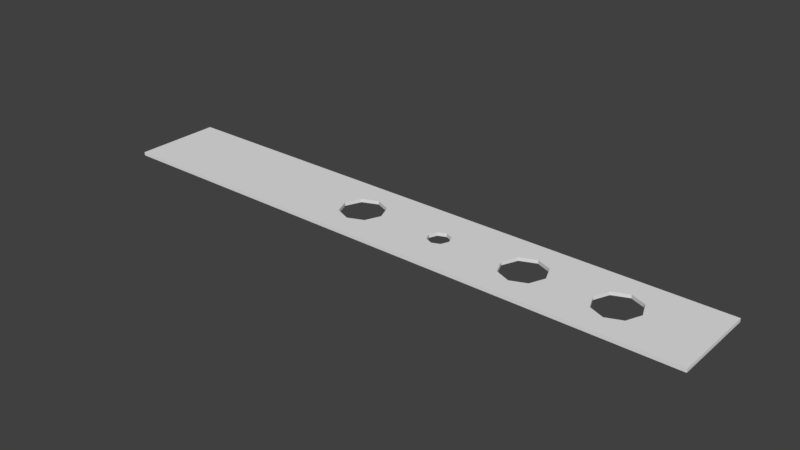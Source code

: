 # Source: Lochstreifen7.blend  (saved by Blender 2.77.0; exported with 4.5.12 LTS)
import bpy
from mathutils import Matrix  # noqa: F401  (used for matrix-valued properties, if any)

bpy.ops.wm.read_factory_settings(use_empty=True)
scene = bpy.context.scene
scene.name = 'Scene'

# ---- collections
col_collection_1 = bpy.data.collections.new('Collection 1'); scene.collection.children.link(col_collection_1)

# ---- world
world_world = bpy.data.worlds.new('World'); scene.world = world_world
world_world.color = (0.05088, 0.05088, 0.05088)
world_world.use_sun_shadow = False
world_world.sun_shadow_jitter_overblur = 0.0
world_world.cycles.sampling_method = 'MANUAL'

# ---- meshes
me_plane = bpy.data.meshes.new('Plane')
me_plane.from_pydata([(-1.0, -1.0, 0.0), (1.0, -1.0, 0.0), (-1.0, 1.0, 0.0), (1.0, 1.0, 0.0), (0.146, 1.0, 0.0), (0.146, -1.0, 0.0), (0.146, -0.25, 0.0), (0.1095, 0.0, 0.0), (0.146, 0.25, 0.0), (0.1825, 0.0, 0.0), (1.0, 0.0, 0.0), (-1.0, 0.0, 0.0), (0.1202, -0.1768, 0.0), (0.1202, 0.1768, 0.0), (0.1718, 0.1768, 0.0), (0.1718, -0.1768, 0.0), (0.7299, -1.0, 0.0), (0.7299, 1.0, 0.0), (0.6783, 0.3535, 0.0), (0.8029, 0.0, 0.0), (0.6569, 0.0, 0.0), (0.7299, 0.5, 0.0), (0.7299, -0.5, 0.0), (0.6783, -0.3535, 0.0), (0.7815, 0.3535, 0.0), (0.7815, -0.3535, 0.0), (0.3863, 0.3535, 0.0), (0.4379, 1.0, 0.0), (0.4379, -1.0, 0.0), (0.5109, 0.0, 0.0), (0.3649, 0.0, 0.0), (0.4379, 0.5, 0.0), (0.4379, -0.5, 0.0), (0.3863, -0.3535, 0.0), (0.4895, 0.3535, 0.0), (0.4895, -0.3535, 0.0), (-0.1976, 0.3535, 0.0), (-0.07299, 0.0, 0.0), (-0.219, 0.0, 0.0), (-0.146, 0.5, 0.0), (-0.146, -0.5, 0.0), (-0.1976, -0.3535, 0.0), (-0.09437, 0.3535, 0.0), (-0.09437, -0.3535, 0.0), (-0.146, 1.0, 0.0), (-0.146, -1.0, 0.0), (-1.0, -1.0, 0.01), (1.0, -1.0, 0.01), (-1.0, 1.0, 0.01), (1.0, 1.0, 0.01), (0.146, 1.0, 0.01), (0.146, -1.0, 0.01), (0.146, -0.25, 0.01), (0.1095, 0.0, 0.01), (0.146, 0.25, 0.01), (0.1825, 0.0, 0.01), (1.0, 0.0, 0.01), (-1.0, 0.0, 0.01), (0.1202, -0.1768, 0.01), (0.1202, 0.1768, 0.01), (0.1718, 0.1768, 0.01), (0.1718, -0.1768, 0.01), (0.7299, -1.0, 0.01), (0.7299, 1.0, 0.01), (0.6783, 0.3535, 0.01), (0.8029, 0.0, 0.01), (0.6569, 0.0, 0.01), (0.7299, 0.5, 0.01), (0.7299, -0.5, 0.01), (0.6783, -0.3535, 0.01), (0.7815, 0.3535, 0.01), (0.7815, -0.3535, 0.01), (0.3863, 0.3535, 0.01), (0.4379, 1.0, 0.01), (0.4379, -1.0, 0.01), (0.5109, 0.0, 0.01), (0.3649, 0.0, 0.01), (0.4379, 0.5, 0.01), (0.4379, -0.5, 0.01), (0.3863, -0.3535, 0.01), (0.4895, 0.3535, 0.01), (0.4895, -0.3535, 0.01), (-0.1976, 0.3535, 0.01), (-0.07299, 0.0, 0.01), (-0.219, 0.0, 0.01), (-0.146, 0.5, 0.01), (-0.146, -0.5, 0.01), (-0.1976, -0.3535, 0.01), (-0.09437, 0.3535, 0.01), (-0.09437, -0.3535, 0.01), (-0.146, 1.0, 0.01), (-0.146, -1.0, 0.01)], [], [(5, 45, 40, 43, 37, 7, 12, 6), (13, 7, 37, 42, 39, 44, 4, 8), (22, 25, 19, 10, 1, 16), (10, 19, 24, 21, 17, 3), (9, 14, 8, 4, 27, 31, 26, 30), (20, 29, 34, 31, 27, 17, 21, 18), (35, 29, 20, 23, 22, 16, 28, 32), (15, 9, 30, 33, 32, 28, 5, 6), (11, 38, 41, 40, 45, 0), (2, 44, 39, 36, 38, 11), (51, 52, 58, 53, 83, 89, 86, 91), (59, 54, 50, 90, 85, 88, 83, 53), (68, 62, 47, 56, 65, 71), (56, 49, 63, 67, 70, 65), (55, 76, 72, 77, 73, 50, 54, 60), (66, 64, 67, 63, 73, 77, 80, 75), (81, 78, 74, 62, 68, 69, 66, 75), (61, 52, 51, 74, 78, 79, 76, 55), (57, 46, 91, 86, 87, 84), (48, 57, 84, 82, 85, 90), (2, 11, 57, 48), (18, 21, 67, 64), (16, 1, 47, 62), (41, 38, 84, 87), (12, 7, 53, 58), (33, 30, 76, 79), (3, 17, 63, 49), (42, 37, 83, 88), (13, 8, 54, 59), (17, 27, 73, 63), (24, 19, 65, 70), (38, 36, 82, 84), (14, 9, 55, 60), (28, 16, 62, 74), (35, 32, 78, 81), (39, 42, 88, 85), (20, 18, 64, 66), (34, 29, 75, 80), (40, 41, 87, 86), (30, 26, 72, 76), (37, 43, 89, 83), (31, 34, 80, 77), (27, 4, 50, 73), (36, 39, 85, 82), (32, 33, 79, 78), (5, 28, 74, 51), (4, 44, 90, 50), (43, 40, 86, 89), (29, 35, 81, 75), (11, 0, 46, 57), (23, 20, 66, 69), (0, 45, 91, 46), (1, 10, 56, 47), (26, 31, 77, 72), (10, 3, 49, 56), (25, 22, 68, 71), (6, 12, 58, 52), (44, 2, 48, 90), (21, 24, 70, 67), (7, 13, 59, 53), (45, 5, 51, 91), (22, 23, 69, 68), (8, 14, 60, 54), (15, 6, 52, 61), (19, 25, 71, 65), (9, 15, 61, 55)])
me_plane.use_remesh_preserve_volume = False
me_plane.use_remesh_preserve_attributes = False
me_plane.use_mirror_vertex_groups = False
me_plane.update()

# ---- objects
ob_plane = bpy.data.objects.new('Plane', me_plane)

# ---- transforms, parenting, visibility, modifiers, constraints
ob_plane.location = (0.0, 0.0, 0.0)
ob_plane.scale = (0.87, 0.127, 1.0)
ob_plane.lineart.crease_threshold = 0.0

# ---- collection membership
col_collection_1.objects.link(ob_plane)

# ---- scene / render settings (as saved in the file)
scene.frame_start = 1; scene.frame_end = 250; scene.frame_set(1)
scene.render.engine = 'BLENDER_EEVEE_NEXT'
scene.render.resolution_percentage = 50
scene.render.dither_intensity = 0.0
scene.cycles.use_denoising = False
scene.cycles.samples = 128
scene.cycles.sampling_pattern = 'TABULATED_SOBOL'
scene.cycles.light_sampling_threshold = 0.0
scene.cycles.use_adaptive_sampling = False
scene.cycles.use_light_tree = False
scene.cycles.blur_glossy = 0.0
scene.cycles.sample_clamp_indirect = 0.0
scene.view_settings.view_transform = 'Standard'
bpy.context.view_layer.update()

# ---- added for rendering (the .blend has no active camera and no usable light): camera, sun
cam_auto = bpy.data.cameras.new('AutoCamera')
cam_auto.lens = 50.0
cam_auto.sensor_width = 36.0
cam_auto.clip_end = 1000.0
ob_auto_camera = bpy.data.objects.new('AutoCamera', cam_auto)
scene.collection.objects.link(ob_auto_camera)
ob_auto_camera.location = (1.62698, -1.95238, 1.30658)
ob_auto_camera.rotation_euler = (1.09748, -7.21219e-08, 0.694738)
scene.camera = ob_auto_camera
light_auto_sun = bpy.data.lights.new('AutoSun', 'SUN')
light_auto_sun.energy = 3.0
light_auto_sun.angle = 0.0523599
ob_auto_sun = bpy.data.objects.new('AutoSun', light_auto_sun)
scene.collection.objects.link(ob_auto_sun)
ob_auto_sun.rotation_euler = (0.872665, 0.174533, 0.523599)
bpy.context.view_layer.update()
